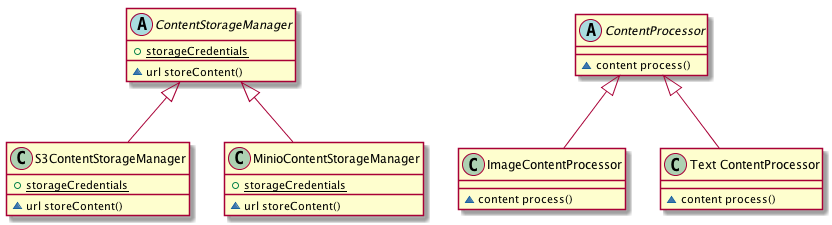

The diagram above was rendered by PlantUML. Its source (embedded in the PNG):
@startuml
abstract class stor as "ContentStorageManager" {
    +{static} storageCredentials
    ~url storeContent()

}

class S3 as "S3ContentStorageManager" {
    +{static} storageCredentials
    ~url storeContent()

}

class Minio as "MinioContentStorageManager" {
    +{static} storageCredentials
    ~url storeContent()
}

stor <|-- S3
stor <|-- Minio

abstract class proc as "ContentProcessor" {
    ~content process()
}

class image as "ImageContentProcessor" {
    ~content process()
}

class text as "Text ContentProcessor" {
    ~content process()
}

proc <|-- image
proc <|-- text

@enduml